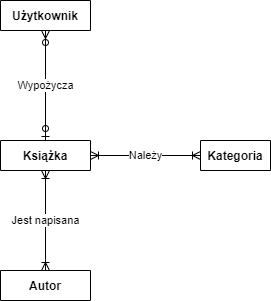

The diagram above was exported from draw.io. Its source (the exported page's mxGraphModel, read from the mxfile embedded in the PNG):
<mxGraphModel dx="1024" dy="584" grid="1" gridSize="10" guides="1" tooltips="1" connect="1" arrows="1" fold="1" page="1" pageScale="1" pageWidth="850" pageHeight="1100" math="0" shadow="0" extFonts="Permanent Marker^https://fonts.googleapis.com/css?family=Permanent+Marker">
  <root>
    <mxCell id="0" />
    <mxCell id="1" parent="0" />
    <mxCell id="C-vyLk0tnHw3VtMMgP7b-2" value="Kategoria" style="shape=table;startSize=30;container=1;collapsible=1;childLayout=tableLayout;fixedRows=1;rowLines=0;fontStyle=1;align=center;resizeLast=1;" parent="1" vertex="1" collapsed="1">
      <mxGeometry x="420" y="180" width="70" height="30" as="geometry">
        <mxRectangle x="530" y="45" width="250" height="130" as="alternateBounds" />
      </mxGeometry>
    </mxCell>
    <mxCell id="C-vyLk0tnHw3VtMMgP7b-3" value="" style="shape=partialRectangle;collapsible=0;dropTarget=0;pointerEvents=0;fillColor=none;points=[[0,0.5],[1,0.5]];portConstraint=eastwest;top=0;left=0;right=0;bottom=1;" parent="C-vyLk0tnHw3VtMMgP7b-2" vertex="1">
      <mxGeometry y="30" width="250" height="30" as="geometry" />
    </mxCell>
    <mxCell id="C-vyLk0tnHw3VtMMgP7b-4" value="" style="shape=partialRectangle;overflow=hidden;connectable=0;fillColor=none;top=0;left=0;bottom=0;right=0;fontStyle=1;" parent="C-vyLk0tnHw3VtMMgP7b-3" vertex="1">
      <mxGeometry width="30" height="30" as="geometry">
        <mxRectangle width="30" height="30" as="alternateBounds" />
      </mxGeometry>
    </mxCell>
    <mxCell id="C-vyLk0tnHw3VtMMgP7b-5" value="" style="shape=partialRectangle;overflow=hidden;connectable=0;fillColor=none;top=0;left=0;bottom=0;right=0;align=left;spacingLeft=6;fontStyle=5;" parent="C-vyLk0tnHw3VtMMgP7b-3" vertex="1">
      <mxGeometry x="30" width="220" height="30" as="geometry">
        <mxRectangle width="220" height="30" as="alternateBounds" />
      </mxGeometry>
    </mxCell>
    <mxCell id="C-vyLk0tnHw3VtMMgP7b-6" value="" style="shape=partialRectangle;collapsible=0;dropTarget=0;pointerEvents=0;fillColor=none;points=[[0,0.5],[1,0.5]];portConstraint=eastwest;top=0;left=0;right=0;bottom=0;" parent="C-vyLk0tnHw3VtMMgP7b-2" vertex="1">
      <mxGeometry y="60" width="250" height="30" as="geometry" />
    </mxCell>
    <mxCell id="C-vyLk0tnHw3VtMMgP7b-7" value="" style="shape=partialRectangle;overflow=hidden;connectable=0;fillColor=none;top=0;left=0;bottom=0;right=0;" parent="C-vyLk0tnHw3VtMMgP7b-6" vertex="1">
      <mxGeometry width="30" height="30" as="geometry">
        <mxRectangle width="30" height="30" as="alternateBounds" />
      </mxGeometry>
    </mxCell>
    <mxCell id="C-vyLk0tnHw3VtMMgP7b-8" value="" style="shape=partialRectangle;overflow=hidden;connectable=0;fillColor=none;top=0;left=0;bottom=0;right=0;align=left;spacingLeft=6;" parent="C-vyLk0tnHw3VtMMgP7b-6" vertex="1">
      <mxGeometry x="30" width="220" height="30" as="geometry">
        <mxRectangle width="220" height="30" as="alternateBounds" />
      </mxGeometry>
    </mxCell>
    <mxCell id="C-vyLk0tnHw3VtMMgP7b-9" value="" style="shape=partialRectangle;collapsible=0;dropTarget=0;pointerEvents=0;fillColor=none;points=[[0,0.5],[1,0.5]];portConstraint=eastwest;top=0;left=0;right=0;bottom=0;" parent="C-vyLk0tnHw3VtMMgP7b-2" vertex="1">
      <mxGeometry y="90" width="250" height="30" as="geometry" />
    </mxCell>
    <mxCell id="C-vyLk0tnHw3VtMMgP7b-10" value="" style="shape=partialRectangle;overflow=hidden;connectable=0;fillColor=none;top=0;left=0;bottom=0;right=0;" parent="C-vyLk0tnHw3VtMMgP7b-9" vertex="1">
      <mxGeometry width="30" height="30" as="geometry">
        <mxRectangle width="30" height="30" as="alternateBounds" />
      </mxGeometry>
    </mxCell>
    <mxCell id="C-vyLk0tnHw3VtMMgP7b-11" value="" style="shape=partialRectangle;overflow=hidden;connectable=0;fillColor=none;top=0;left=0;bottom=0;right=0;align=left;spacingLeft=6;" parent="C-vyLk0tnHw3VtMMgP7b-9" vertex="1">
      <mxGeometry x="30" width="220" height="30" as="geometry">
        <mxRectangle width="220" height="30" as="alternateBounds" />
      </mxGeometry>
    </mxCell>
    <mxCell id="C-vyLk0tnHw3VtMMgP7b-13" value="Książka" style="shape=table;startSize=30;container=1;collapsible=1;childLayout=tableLayout;fixedRows=1;rowLines=0;fontStyle=1;align=center;resizeLast=1;" parent="1" vertex="1" collapsed="1">
      <mxGeometry x="220" y="180" width="90" height="30" as="geometry">
        <mxRectangle x="90" y="60" width="250" height="100" as="alternateBounds" />
      </mxGeometry>
    </mxCell>
    <mxCell id="C-vyLk0tnHw3VtMMgP7b-14" value="" style="shape=partialRectangle;collapsible=0;dropTarget=0;pointerEvents=0;fillColor=none;points=[[0,0.5],[1,0.5]];portConstraint=eastwest;top=0;left=0;right=0;bottom=1;" parent="C-vyLk0tnHw3VtMMgP7b-13" vertex="1">
      <mxGeometry y="30" width="250" height="30" as="geometry" />
    </mxCell>
    <mxCell id="C-vyLk0tnHw3VtMMgP7b-15" value="" style="shape=partialRectangle;overflow=hidden;connectable=0;fillColor=none;top=0;left=0;bottom=0;right=0;fontStyle=1;" parent="C-vyLk0tnHw3VtMMgP7b-14" vertex="1">
      <mxGeometry width="30" height="30" as="geometry">
        <mxRectangle width="30" height="30" as="alternateBounds" />
      </mxGeometry>
    </mxCell>
    <mxCell id="C-vyLk0tnHw3VtMMgP7b-16" value="" style="shape=partialRectangle;overflow=hidden;connectable=0;fillColor=none;top=0;left=0;bottom=0;right=0;align=left;spacingLeft=6;fontStyle=5;" parent="C-vyLk0tnHw3VtMMgP7b-14" vertex="1">
      <mxGeometry x="30" width="220" height="30" as="geometry">
        <mxRectangle width="220" height="30" as="alternateBounds" />
      </mxGeometry>
    </mxCell>
    <mxCell id="C-vyLk0tnHw3VtMMgP7b-20" value="" style="shape=partialRectangle;collapsible=0;dropTarget=0;pointerEvents=0;fillColor=none;points=[[0,0.5],[1,0.5]];portConstraint=eastwest;top=0;left=0;right=0;bottom=0;" parent="C-vyLk0tnHw3VtMMgP7b-13" vertex="1">
      <mxGeometry y="60" width="250" height="30" as="geometry" />
    </mxCell>
    <mxCell id="C-vyLk0tnHw3VtMMgP7b-21" value="" style="shape=partialRectangle;overflow=hidden;connectable=0;fillColor=none;top=0;left=0;bottom=0;right=0;" parent="C-vyLk0tnHw3VtMMgP7b-20" vertex="1">
      <mxGeometry width="30" height="30" as="geometry">
        <mxRectangle width="30" height="30" as="alternateBounds" />
      </mxGeometry>
    </mxCell>
    <mxCell id="C-vyLk0tnHw3VtMMgP7b-22" value="" style="shape=partialRectangle;overflow=hidden;connectable=0;fillColor=none;top=0;left=0;bottom=0;right=0;align=left;spacingLeft=6;" parent="C-vyLk0tnHw3VtMMgP7b-20" vertex="1">
      <mxGeometry x="30" width="220" height="30" as="geometry">
        <mxRectangle width="220" height="30" as="alternateBounds" />
      </mxGeometry>
    </mxCell>
    <mxCell id="w2g7F6ok3uBLeSlPfoAN-2" value="Użytkownik" style="shape=table;startSize=30;container=1;collapsible=1;childLayout=tableLayout;fixedRows=1;rowLines=0;fontStyle=1;align=center;resizeLast=1;" vertex="1" collapsed="1" parent="1">
      <mxGeometry x="220" y="40" width="90" height="30" as="geometry">
        <mxRectangle x="320" y="240" width="250" height="100" as="alternateBounds" />
      </mxGeometry>
    </mxCell>
    <mxCell id="w2g7F6ok3uBLeSlPfoAN-3" value="" style="shape=partialRectangle;collapsible=0;dropTarget=0;pointerEvents=0;fillColor=none;points=[[0,0.5],[1,0.5]];portConstraint=eastwest;top=0;left=0;right=0;bottom=1;" vertex="1" parent="w2g7F6ok3uBLeSlPfoAN-2">
      <mxGeometry y="30" width="250" height="30" as="geometry" />
    </mxCell>
    <mxCell id="w2g7F6ok3uBLeSlPfoAN-4" value="" style="shape=partialRectangle;overflow=hidden;connectable=0;fillColor=none;top=0;left=0;bottom=0;right=0;fontStyle=1;" vertex="1" parent="w2g7F6ok3uBLeSlPfoAN-3">
      <mxGeometry width="30" height="30" as="geometry">
        <mxRectangle width="30" height="30" as="alternateBounds" />
      </mxGeometry>
    </mxCell>
    <mxCell id="w2g7F6ok3uBLeSlPfoAN-5" value="" style="shape=partialRectangle;overflow=hidden;connectable=0;fillColor=none;top=0;left=0;bottom=0;right=0;align=left;spacingLeft=6;fontStyle=5;" vertex="1" parent="w2g7F6ok3uBLeSlPfoAN-3">
      <mxGeometry x="30" width="220" height="30" as="geometry">
        <mxRectangle width="220" height="30" as="alternateBounds" />
      </mxGeometry>
    </mxCell>
    <mxCell id="w2g7F6ok3uBLeSlPfoAN-6" value="" style="shape=partialRectangle;collapsible=0;dropTarget=0;pointerEvents=0;fillColor=none;points=[[0,0.5],[1,0.5]];portConstraint=eastwest;top=0;left=0;right=0;bottom=0;" vertex="1" parent="w2g7F6ok3uBLeSlPfoAN-2">
      <mxGeometry y="60" width="250" height="30" as="geometry" />
    </mxCell>
    <mxCell id="w2g7F6ok3uBLeSlPfoAN-7" value="" style="shape=partialRectangle;overflow=hidden;connectable=0;fillColor=none;top=0;left=0;bottom=0;right=0;" vertex="1" parent="w2g7F6ok3uBLeSlPfoAN-6">
      <mxGeometry width="30" height="30" as="geometry">
        <mxRectangle width="30" height="30" as="alternateBounds" />
      </mxGeometry>
    </mxCell>
    <mxCell id="w2g7F6ok3uBLeSlPfoAN-8" value="" style="shape=partialRectangle;overflow=hidden;connectable=0;fillColor=none;top=0;left=0;bottom=0;right=0;align=left;spacingLeft=6;" vertex="1" parent="w2g7F6ok3uBLeSlPfoAN-6">
      <mxGeometry x="30" width="220" height="30" as="geometry">
        <mxRectangle width="220" height="30" as="alternateBounds" />
      </mxGeometry>
    </mxCell>
    <mxCell id="w2g7F6ok3uBLeSlPfoAN-11" value="Autor" style="shape=table;startSize=30;container=1;collapsible=1;childLayout=tableLayout;fixedRows=1;rowLines=0;fontStyle=1;align=center;resizeLast=1;" vertex="1" collapsed="1" parent="1">
      <mxGeometry x="220" y="310" width="90" height="30" as="geometry">
        <mxRectangle x="100" y="250" width="250" height="100" as="alternateBounds" />
      </mxGeometry>
    </mxCell>
    <mxCell id="w2g7F6ok3uBLeSlPfoAN-12" value="" style="shape=partialRectangle;collapsible=0;dropTarget=0;pointerEvents=0;fillColor=none;points=[[0,0.5],[1,0.5]];portConstraint=eastwest;top=0;left=0;right=0;bottom=1;" vertex="1" parent="w2g7F6ok3uBLeSlPfoAN-11">
      <mxGeometry y="30" width="250" height="30" as="geometry" />
    </mxCell>
    <mxCell id="w2g7F6ok3uBLeSlPfoAN-13" value="" style="shape=partialRectangle;overflow=hidden;connectable=0;fillColor=none;top=0;left=0;bottom=0;right=0;fontStyle=1;" vertex="1" parent="w2g7F6ok3uBLeSlPfoAN-12">
      <mxGeometry width="30" height="30" as="geometry">
        <mxRectangle width="30" height="30" as="alternateBounds" />
      </mxGeometry>
    </mxCell>
    <mxCell id="w2g7F6ok3uBLeSlPfoAN-14" value="" style="shape=partialRectangle;overflow=hidden;connectable=0;fillColor=none;top=0;left=0;bottom=0;right=0;align=left;spacingLeft=6;fontStyle=5;" vertex="1" parent="w2g7F6ok3uBLeSlPfoAN-12">
      <mxGeometry x="30" width="220" height="30" as="geometry">
        <mxRectangle width="220" height="30" as="alternateBounds" />
      </mxGeometry>
    </mxCell>
    <mxCell id="w2g7F6ok3uBLeSlPfoAN-15" value="" style="shape=partialRectangle;collapsible=0;dropTarget=0;pointerEvents=0;fillColor=none;points=[[0,0.5],[1,0.5]];portConstraint=eastwest;top=0;left=0;right=0;bottom=0;" vertex="1" parent="w2g7F6ok3uBLeSlPfoAN-11">
      <mxGeometry y="60" width="250" height="30" as="geometry" />
    </mxCell>
    <mxCell id="w2g7F6ok3uBLeSlPfoAN-16" value="" style="shape=partialRectangle;overflow=hidden;connectable=0;fillColor=none;top=0;left=0;bottom=0;right=0;" vertex="1" parent="w2g7F6ok3uBLeSlPfoAN-15">
      <mxGeometry width="30" height="30" as="geometry">
        <mxRectangle width="30" height="30" as="alternateBounds" />
      </mxGeometry>
    </mxCell>
    <mxCell id="w2g7F6ok3uBLeSlPfoAN-17" value="" style="shape=partialRectangle;overflow=hidden;connectable=0;fillColor=none;top=0;left=0;bottom=0;right=0;align=left;spacingLeft=6;" vertex="1" parent="w2g7F6ok3uBLeSlPfoAN-15">
      <mxGeometry x="30" width="220" height="30" as="geometry">
        <mxRectangle width="220" height="30" as="alternateBounds" />
      </mxGeometry>
    </mxCell>
    <mxCell id="w2g7F6ok3uBLeSlPfoAN-18" value="Jest napisana" style="endArrow=ERoneToMany;html=1;rounded=0;edgeStyle=orthogonalEdgeStyle;entryX=0.5;entryY=1;entryDx=0;entryDy=0;exitX=0.5;exitY=0;exitDx=0;exitDy=0;startArrow=ERoneToMany;startFill=0;endFill=0;" edge="1" parent="1" source="w2g7F6ok3uBLeSlPfoAN-11" target="C-vyLk0tnHw3VtMMgP7b-13">
      <mxGeometry width="50" height="50" relative="1" as="geometry">
        <mxPoint x="270" y="280" as="sourcePoint" />
        <mxPoint x="320" y="230" as="targetPoint" />
      </mxGeometry>
    </mxCell>
    <mxCell id="w2g7F6ok3uBLeSlPfoAN-19" value="Należy" style="endArrow=ERoneToMany;html=1;rounded=0;edgeStyle=orthogonalEdgeStyle;entryX=0;entryY=0.5;entryDx=0;entryDy=0;exitX=1;exitY=0.5;exitDx=0;exitDy=0;endFill=0;startArrow=ERoneToMany;startFill=0;" edge="1" parent="1" source="C-vyLk0tnHw3VtMMgP7b-13" target="C-vyLk0tnHw3VtMMgP7b-2">
      <mxGeometry width="50" height="50" relative="1" as="geometry">
        <mxPoint x="530" y="420" as="sourcePoint" />
        <mxPoint x="580" y="370" as="targetPoint" />
      </mxGeometry>
    </mxCell>
    <mxCell id="w2g7F6ok3uBLeSlPfoAN-20" value="Wypożycza" style="endArrow=ERzeroToMany;html=1;rounded=0;edgeStyle=orthogonalEdgeStyle;entryX=0.5;entryY=1;entryDx=0;entryDy=0;startArrow=ERzeroToOne;startFill=0;endFill=0;exitX=0.5;exitY=0;exitDx=0;exitDy=0;" edge="1" parent="1" source="C-vyLk0tnHw3VtMMgP7b-13" target="w2g7F6ok3uBLeSlPfoAN-2">
      <mxGeometry width="50" height="50" relative="1" as="geometry">
        <mxPoint x="240" y="120" as="sourcePoint" />
        <mxPoint x="470" y="160" as="targetPoint" />
      </mxGeometry>
    </mxCell>
  </root>
</mxGraphModel>